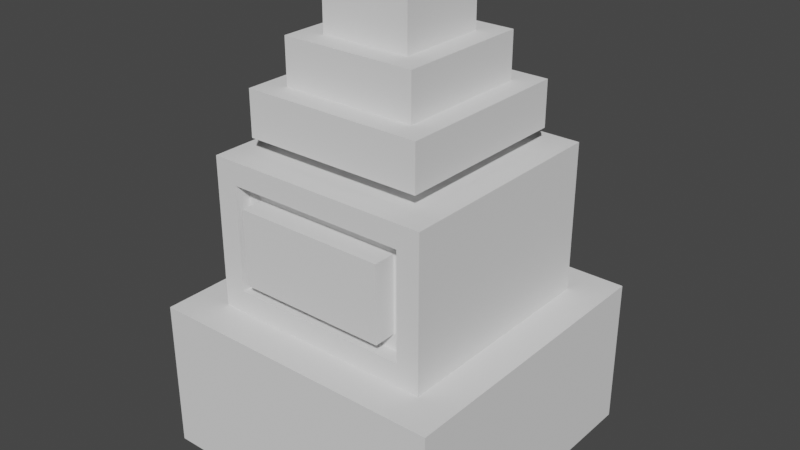 # Source: TugasMandiri3_1.blend  (saved by Blender 3.6.14; exported with 4.5.12 LTS)
import bpy
from mathutils import Matrix  # noqa: F401  (used for matrix-valued properties, if any)

bpy.ops.wm.read_factory_settings(use_empty=True)
scene = bpy.context.scene
scene.name = 'Scene'

# ---- collections
col_collection = bpy.data.collections.new('Collection'); scene.collection.children.link(col_collection)

# ---- world
world_world = bpy.data.worlds.new('World'); scene.world = world_world
world_world.use_nodes = True; world_world.node_tree.nodes.clear()
_N = world_world.node_tree.nodes; _L = world_world.node_tree.links
n0 = _N.new('ShaderNodeOutputWorld'); n0.name = 'World Output'; n0.location = (300, 300)
n1 = _N.new('ShaderNodeBackground'); n1.name = 'Background'; n1.location = (10, 300)
n1.inputs[0].default_value = (0.05088, 0.05088, 0.05088, 1.0)
_L.new(n1.outputs[0], n0.inputs[0])
n0.is_active_output = True
world_world.color = (0.05088, 0.05088, 0.05088)
world_world.use_sun_shadow = False
world_world.sun_shadow_jitter_overblur = 0.0

# ---- meshes
me_cube_005 = bpy.data.meshes.new('Cube.005')
me_cube_005.from_pydata([(-2.0, -2.0, 0.0), (-2.0, -2.0, 2.0), (-2.0, 2.0, 0.0), (-2.0, 2.0, 2.0), (2.0, -2.0, 0.0), (2.0, -2.0, 2.0), (2.0, 2.0, 0.0), (2.0, 2.0, 2.0)], [], [(0, 1, 3, 2), (2, 3, 7, 6), (6, 7, 5, 4), (4, 5, 1, 0), (2, 6, 4, 0), (7, 3, 1, 5)])
_uv = me_cube_005.uv_layers.new(name='UVMap')
_uv.uv.foreach_set('vector', [0.375, 0.0, 0.625, 0.0, 0.625, 0.25, 0.375, 0.25, 0.375, 0.25, 0.625, 0.25, 0.625, 0.5, 0.375, 0.5, 0.375, 0.5, 0.625, 0.5, 0.625, 0.75, 0.375, 0.75, 0.375, 0.75, 0.625, 0.75, 0.625, 1.0, 0.375, 1.0, 0.125, 0.5, 0.375, 0.5, 0.375, 0.75, 0.125, 0.75, 0.625, 0.5, 0.875, 0.5, 0.875, 0.75, 0.625, 0.75])
me_cube_005.update()
me_cube_006 = bpy.data.meshes.new('Cube.006')
me_cube_006.from_pydata([(-1.2, -1.5, 2.3), (-1.2, -1.5, 3.7), (-1.5, 1.5, 2.0), (-1.5, 1.5, 4.0), (1.2, -1.5, 2.3), (1.2, -1.5, 3.7), (1.5, 1.5, 2.0), (1.5, 1.5, 4.0), (-1.5, -1.5, 2.0), (-1.5, -1.5, 4.0), (1.5, -1.5, 4.0), (1.5, -1.5, 2.0), (-1.0, -1.3, 2.5), (-1.0, -1.3, 3.5), (1.0, -1.3, 3.5), (1.0, -1.3, 2.5), (-1.2, -1.3, 2.3), (-1.2, -1.3, 3.7), (1.2, -1.3, 3.7), (1.2, -1.3, 2.3), (-1.0, -1.6, 2.5), (-1.0, -1.6, 3.5), (1.0, -1.6, 3.5), (1.0, -1.6, 2.5)], [], [(8, 9, 3, 2), (2, 3, 7, 6), (6, 7, 10, 11), (0, 4, 19, 16), (2, 6, 11, 8), (7, 3, 9, 10), (0, 1, 9, 8), (5, 4, 11, 10), (4, 0, 8, 11), (1, 5, 10, 9), (12, 15, 23, 20), (1, 0, 16, 17), (5, 1, 17, 18), (4, 5, 18, 19), (12, 13, 17, 16), (14, 15, 19, 18), (15, 12, 16, 19), (13, 14, 18, 17), (23, 22, 21, 20), (13, 12, 20, 21), (14, 13, 21, 22), (15, 14, 22, 23)])
_uv = me_cube_006.uv_layers.new(name='UVMap')
_uv.uv.foreach_set('vector', [0.375, 0.0, 0.625, 0.0, 0.625, 0.25, 0.375, 0.25, 0.375, 0.25, 0.625, 0.25, 0.625, 0.5, 0.375, 0.5, 0.375, 0.5, 0.625, 0.5, 0.625, 0.75, 0.375, 0.75, 0.4125, 0.975, 0.4125, 0.775, 0.4125, 0.775, 0.4125, 0.975, 0.125, 0.5, 0.375, 0.5, 0.375, 0.75, 0.125, 0.75, 0.625, 0.5, 0.875, 0.5, 0.875, 0.75, 0.625, 0.75, 0.4125, 0.975, 0.5875, 0.975, 0.625, 1.0, 0.375, 1.0, 0.5875, 0.775, 0.4125, 0.775, 0.375, 0.75, 0.625, 0.75, 0.4125, 0.775, 0.4125, 0.975, 0.375, 1.0, 0.375, 0.75, 0.5875, 0.975, 0.5875, 0.775, 0.625, 0.75, 0.625, 1.0, 0.4375, 0.9583, 0.4375, 0.7917, 0.4375, 0.7917, 0.4375, 0.9583, 0.5875, 0.975, 0.4125, 0.975, 0.4125, 0.975, 0.5875, 0.975, 0.5875, 0.775, 0.5875, 0.975, 0.5875, 0.975, 0.5875, 0.775, 0.4125, 0.775, 0.5875, 0.775, 0.5875, 0.775, 0.4125, 0.775, 0.4375, 0.9583, 0.5625, 0.9583, 0.5875, 0.975, 0.4125, 0.975, 0.5625, 0.7917, 0.4375, 0.7917, 0.4125, 0.775, 0.5875, 0.775, 0.4375, 0.7917, 0.4375, 0.9583, 0.4125, 0.975, 0.4125, 0.775, 0.5625, 0.9583, 0.5625, 0.7917, 0.5875, 0.775, 0.5875, 0.975, 0.4375, 0.7917, 0.5625, 0.7917, 0.5625, 0.9583, 0.4375, 0.9583, 0.5625, 0.9583, 0.4375, 0.9583, 0.4375, 0.9583, 0.5625, 0.9583, 0.5625, 0.7917, 0.5625, 0.9583, 0.5625, 0.9583, 0.5625, 0.7917, 0.4375, 0.7917, 0.5625, 0.7917, 0.5625, 0.7917, 0.4375, 0.7917])
me_cube_006.update()
me_cube_007 = bpy.data.meshes.new('Cube.007')
me_cube_007.from_pydata([(-1.2, -1.2, 4.2), (-1.2, -1.2, 4.8), (-1.2, 1.2, 4.2), (-1.2, 1.2, 4.8), (1.2, -1.2, 4.2), (1.2, -1.2, 4.8), (1.2, 1.2, 4.2), (1.2, 1.2, 4.8)], [], [(0, 1, 3, 2), (2, 3, 7, 6), (6, 7, 5, 4), (4, 5, 1, 0), (2, 6, 4, 0), (7, 3, 1, 5)])
_uv = me_cube_007.uv_layers.new(name='UVMap')
_uv.uv.foreach_set('vector', [0.375, 0.0, 0.625, 0.0, 0.625, 0.25, 0.375, 0.25, 0.375, 0.25, 0.625, 0.25, 0.625, 0.5, 0.375, 0.5, 0.375, 0.5, 0.625, 0.5, 0.625, 0.75, 0.375, 0.75, 0.375, 0.75, 0.625, 0.75, 0.625, 1.0, 0.375, 1.0, 0.125, 0.5, 0.375, 0.5, 0.375, 0.75, 0.125, 0.75, 0.625, 0.5, 0.875, 0.5, 0.875, 0.75, 0.625, 0.75])
me_cube_007.update()
me_cube_008 = bpy.data.meshes.new('Cube.008')
me_cube_008.from_pydata([(-0.9, -0.9, 4.8), (-0.9, -0.9, 5.4), (-0.9, 0.9, 4.8), (-0.9, 0.9, 5.4), (0.9, -0.9, 4.8), (0.9, -0.9, 5.4), (0.9, 0.9, 4.8), (0.9, 0.9, 5.4)], [], [(0, 1, 3, 2), (2, 3, 7, 6), (6, 7, 5, 4), (4, 5, 1, 0), (2, 6, 4, 0), (7, 3, 1, 5)])
_uv = me_cube_008.uv_layers.new(name='UVMap')
_uv.uv.foreach_set('vector', [0.375, 0.0, 0.625, 0.0, 0.625, 0.25, 0.375, 0.25, 0.375, 0.25, 0.625, 0.25, 0.625, 0.5, 0.375, 0.5, 0.375, 0.5, 0.625, 0.5, 0.625, 0.75, 0.375, 0.75, 0.375, 0.75, 0.625, 0.75, 0.625, 1.0, 0.375, 1.0, 0.125, 0.5, 0.375, 0.5, 0.375, 0.75, 0.125, 0.75, 0.625, 0.5, 0.875, 0.5, 0.875, 0.75, 0.625, 0.75])
me_cube_008.update()
me_cube_009 = bpy.data.meshes.new('Cube.009')
me_cube_009.from_pydata([(-0.6, -0.6, 5.4), (-0.6, -0.6, 6.0), (-0.6, 0.6, 5.4), (-0.6, 0.6, 6.0), (0.6, -0.6, 5.4), (0.6, -0.6, 6.0), (0.6, 0.6, 5.4), (0.6, 0.6, 6.0)], [], [(0, 1, 3, 2), (2, 3, 7, 6), (6, 7, 5, 4), (4, 5, 1, 0), (2, 6, 4, 0), (7, 3, 1, 5)])
_uv = me_cube_009.uv_layers.new(name='UVMap')
_uv.uv.foreach_set('vector', [0.375, 0.0, 0.625, 0.0, 0.625, 0.25, 0.375, 0.25, 0.375, 0.25, 0.625, 0.25, 0.625, 0.5, 0.375, 0.5, 0.375, 0.5, 0.625, 0.5, 0.625, 0.75, 0.375, 0.75, 0.375, 0.75, 0.625, 0.75, 0.625, 1.0, 0.375, 1.0, 0.125, 0.5, 0.375, 0.5, 0.375, 0.75, 0.125, 0.75, 0.625, 0.5, 0.875, 0.5, 0.875, 0.75, 0.625, 0.75])
me_cube_009.update()

# ---- objects
ob_candi_base = bpy.data.objects.new('Candi_Base', me_cube_005)
ob_candi_body = bpy.data.objects.new('Candi_Body', me_cube_006)
ob_candi_roof_1 = bpy.data.objects.new('Candi_Roof_1', me_cube_007)
ob_candi_roof_2 = bpy.data.objects.new('Candi_Roof_2', me_cube_008)
ob_candi_roof_3 = bpy.data.objects.new('Candi_Roof_3', me_cube_009)

# ---- transforms, parenting, visibility, modifiers, constraints
ob_candi_base.location = (0.0, 0.0, 0.0)
ob_candi_body.location = (0.0, 0.0, 0.0)
ob_candi_roof_1.location = (0.0, 0.0, 0.0)
ob_candi_roof_2.location = (0.0, 0.0, 0.0)
ob_candi_roof_3.location = (0.0, 0.0, 0.0)

# ---- collection membership
col_collection.objects.link(ob_candi_base)
col_collection.objects.link(ob_candi_body)
col_collection.objects.link(ob_candi_roof_1)
col_collection.objects.link(ob_candi_roof_2)
col_collection.objects.link(ob_candi_roof_3)

# ---- scene / render settings (as saved in the file)
scene.frame_start = 1; scene.frame_end = 250; scene.frame_set(1)
scene.render.engine = 'BLENDER_EEVEE_NEXT'
scene.cycles.sampling_pattern = 'TABULATED_SOBOL'
scene.view_settings.view_transform = 'Filmic'
bpy.context.view_layer.update()

# ---- added for rendering (the .blend has no active camera and no usable light): camera, sun
cam_auto = bpy.data.cameras.new('AutoCamera')
cam_auto.lens = 50.0
cam_auto.sensor_width = 36.0
cam_auto.clip_end = 1000.0
ob_auto_camera = bpy.data.objects.new('AutoCamera', cam_auto)
scene.collection.objects.link(ob_auto_camera)
ob_auto_camera.location = (7.6296, -9.15552, 9.10368)
ob_auto_camera.rotation_euler = (1.09748, -7.21219e-08, 0.694738)
scene.camera = ob_auto_camera
light_auto_sun = bpy.data.lights.new('AutoSun', 'SUN')
light_auto_sun.energy = 3.0
light_auto_sun.angle = 0.0523599
ob_auto_sun = bpy.data.objects.new('AutoSun', light_auto_sun)
scene.collection.objects.link(ob_auto_sun)
ob_auto_sun.rotation_euler = (0.872665, 0.174533, 0.523599)
bpy.context.view_layer.update()
